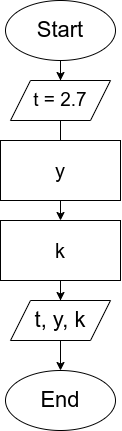

The diagram above was exported from draw.io. Its source (the exported page's mxGraphModel, read from the mxfile embedded in the PNG):
<mxGraphModel dx="978" dy="661" grid="1" gridSize="10" guides="1" tooltips="1" connect="1" arrows="1" fold="1" page="1" pageScale="1" pageWidth="850" pageHeight="1100" math="0" shadow="0">
  <root>
    <mxCell id="0" />
    <mxCell id="1" parent="0" />
    <mxCell id="vf2Jhj-VmxQPdwBKj3-4-4" value="" style="edgeStyle=orthogonalEdgeStyle;rounded=0;orthogonalLoop=1;jettySize=auto;html=1;" edge="1" parent="1" source="vf2Jhj-VmxQPdwBKj3-4-1" target="vf2Jhj-VmxQPdwBKj3-4-3">
      <mxGeometry relative="1" as="geometry" />
    </mxCell>
    <mxCell id="vf2Jhj-VmxQPdwBKj3-4-1" value="&lt;font style=&quot;font-size: 22px;&quot;&gt;Start&lt;/font&gt;" style="ellipse;whiteSpace=wrap;html=1;" vertex="1" parent="1">
      <mxGeometry x="345" y="50" width="110" height="60" as="geometry" />
    </mxCell>
    <mxCell id="vf2Jhj-VmxQPdwBKj3-4-2" value="&lt;font style=&quot;font-size: 22px;&quot;&gt;End&lt;/font&gt;" style="ellipse;whiteSpace=wrap;html=1;" vertex="1" parent="1">
      <mxGeometry x="345" y="420" width="110" height="60" as="geometry" />
    </mxCell>
    <mxCell id="vf2Jhj-VmxQPdwBKj3-4-7" value="" style="edgeStyle=orthogonalEdgeStyle;rounded=0;orthogonalLoop=1;jettySize=auto;html=1;" edge="1" parent="1" source="vf2Jhj-VmxQPdwBKj3-4-3" target="vf2Jhj-VmxQPdwBKj3-4-6">
      <mxGeometry relative="1" as="geometry" />
    </mxCell>
    <mxCell id="vf2Jhj-VmxQPdwBKj3-4-3" value="&lt;font style=&quot;font-size: 19px;&quot;&gt;t = 2.7&lt;/font&gt;" style="shape=parallelogram;perimeter=parallelogramPerimeter;whiteSpace=wrap;html=1;fixedSize=1;align=center;" vertex="1" parent="1">
      <mxGeometry x="350" y="130" width="100" height="40" as="geometry" />
    </mxCell>
    <mxCell id="vf2Jhj-VmxQPdwBKj3-4-5" value="&lt;font style=&quot;font-size: 20px;&quot;&gt;y&lt;/font&gt;" style="rounded=0;whiteSpace=wrap;html=1;" vertex="1" parent="1">
      <mxGeometry x="340" y="190" width="120" height="60" as="geometry" />
    </mxCell>
    <mxCell id="vf2Jhj-VmxQPdwBKj3-4-10" value="" style="edgeStyle=orthogonalEdgeStyle;rounded=0;orthogonalLoop=1;jettySize=auto;html=1;entryX=0.5;entryY=0;entryDx=0;entryDy=0;" edge="1" parent="1" source="vf2Jhj-VmxQPdwBKj3-4-6" target="vf2Jhj-VmxQPdwBKj3-4-8">
      <mxGeometry relative="1" as="geometry">
        <mxPoint x="400" y="350" as="targetPoint" />
      </mxGeometry>
    </mxCell>
    <mxCell id="vf2Jhj-VmxQPdwBKj3-4-6" value="&lt;font style=&quot;font-size: 20px;&quot;&gt;k&lt;/font&gt;" style="rounded=0;whiteSpace=wrap;html=1;" vertex="1" parent="1">
      <mxGeometry x="340" y="270" width="120" height="60" as="geometry" />
    </mxCell>
    <mxCell id="vf2Jhj-VmxQPdwBKj3-4-12" value="" style="edgeStyle=orthogonalEdgeStyle;rounded=0;orthogonalLoop=1;jettySize=auto;html=1;" edge="1" parent="1" source="vf2Jhj-VmxQPdwBKj3-4-8" target="vf2Jhj-VmxQPdwBKj3-4-2">
      <mxGeometry relative="1" as="geometry" />
    </mxCell>
    <mxCell id="vf2Jhj-VmxQPdwBKj3-4-8" value="&lt;font style=&quot;font-size: 22px;&quot;&gt;t, y, k&lt;/font&gt;" style="shape=parallelogram;perimeter=parallelogramPerimeter;whiteSpace=wrap;html=1;fixedSize=1;" vertex="1" parent="1">
      <mxGeometry x="350" y="350" width="100" height="40" as="geometry" />
    </mxCell>
  </root>
</mxGraphModel>